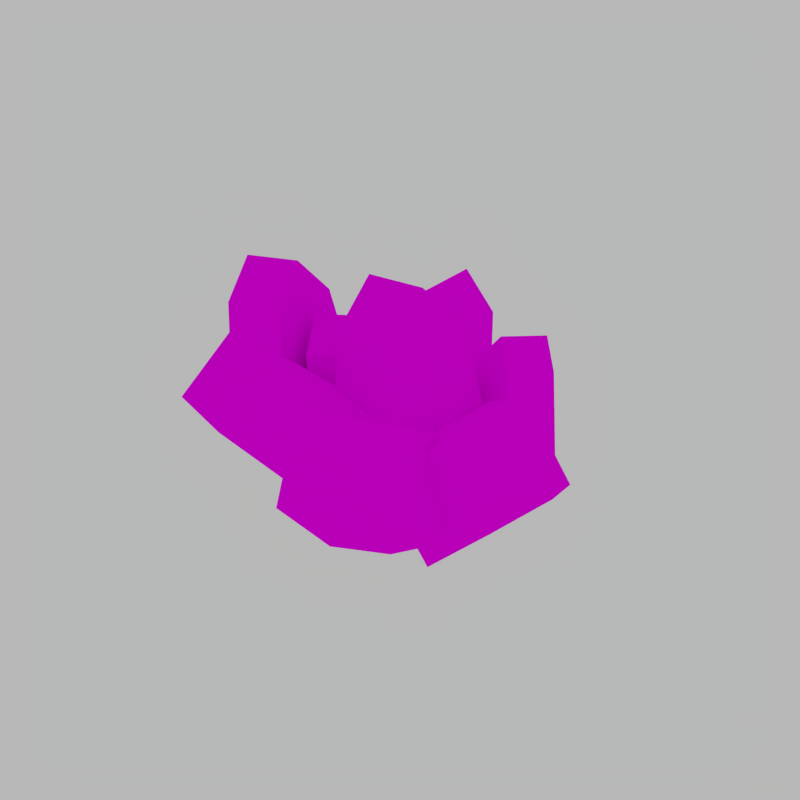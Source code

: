 # Source: rock3.blend  (saved by Blender 2.90.8; exported with 4.5.12 LTS)
import bpy
from mathutils import Matrix  # noqa: F401  (used for matrix-valued properties, if any)

bpy.ops.wm.read_factory_settings(use_empty=True)
scene = bpy.context.scene
scene.name = 'Scene'

# ---- collections
col_collection_1 = bpy.data.collections.new('Collection 1'); scene.collection.children.link(col_collection_1)

# ---- images (referenced by path relative to the original .blend; pixels are not part of the script)
import os
ASSET_DIR = os.environ.get("B2B_ASSET_DIR", "")  # directory of the original .blend (textures are referenced by path, not embedded)
HERE = os.path.dirname(os.path.abspath(__file__))  # packed textures are extracted next to this script under _unpacked/

def load_image(name, relpath, width, height, colorspace="sRGB"):
    """Load a texture the original file referenced (path relative to the .blend, or extracted next to this script)."""
    p = next((c for c in (os.path.join(HERE, relpath), os.path.join(ASSET_DIR, relpath)) if relpath and os.path.exists(c)), "")
    if p:
        img = bpy.data.images.load(p, check_existing=True)
        img.name = name
    else:  # same state as the original file: an image datablock whose file is absent (Cycles renders it pink)
        img = bpy.data.images.new(name, width, height)
        img.source = "FILE"
        img.filepath = "//" + (relpath or name)
    img.colorspace_settings.name = colorspace
    return img
img_colorsheet_rock_grey_png = load_image('Colorsheet Rock grey.png', 'Colorsheet Rock grey.png', 1024, 1024, 'sRGB')

# ---- materials (node trees are filled in below, after node groups)
mat_color1 = bpy.data.materials.new('color1')
mat_color1.alpha_threshold = 0.0
mat_color1.roughness = 0.5

# ---- material node trees
mat_color1.use_nodes = True; mat_color1.node_tree.nodes.clear()
_N = mat_color1.node_tree.nodes; _L = mat_color1.node_tree.links
n0 = _N.new('ShaderNodeOutputMaterial'); n0.name = 'Material Output'; n0.location = (300, 300)
n1 = _N.new('ShaderNodeBsdfDiffuse'); n1.name = 'Diffuse BSDF'; n1.location = (10, 300)
n2 = _N.new('ShaderNodeTexImage'); n2.name = 'Image Texture'; n2.location = (-180, 300)
n2.width = 140
n2.image = img_colorsheet_rock_grey_png
_L.new(n1.outputs[0], n0.inputs[0])
_L.new(n2.outputs[0], n1.inputs[0])
n0.is_active_output = True

# ---- world
world_world = bpy.data.worlds.new('World'); scene.world = world_world
world_world.use_nodes = True; world_world.node_tree.nodes.clear()
_N = world_world.node_tree.nodes; _L = world_world.node_tree.links
n0 = _N.new('ShaderNodeOutputWorld'); n0.name = 'World Output'; n0.location = (300, 300)
n1 = _N.new('ShaderNodeBackground'); n1.name = 'Background'; n1.location = (10, 300)
n1.inputs[0].default_value = (0.477, 0.477, 0.477, 1.0)
_L.new(n1.outputs[0], n0.inputs[0])
n0.is_active_output = True
world_world.color = (0.05088, 0.05088, 0.05088)
world_world.use_sun_shadow = False
world_world.sun_shadow_jitter_overblur = 0.0
world_world.cycles.sampling_method = 'MANUAL'
world_world.cycles.sample_map_resolution = 256

# ---- meshes
me_cube_011 = bpy.data.meshes.new('Cube.011')
me_cube_011.from_pydata([(0.4352, -0.1062, -0.04633), (0.3561, -0.44, 0.1597), (0.06239, -0.2168, -0.174), (0.1335, -0.4773, 0.1109), (0.3614, 0.09196, 0.1387), (0.2947, -0.3017, 0.3342), (-0.009163, -0.02465, 0.005427), (0.07206, -0.339, 0.2854), (0.2452, -0.5595, 0.2105), (0.2572, -0.1841, -0.1313), (0.1838, -0.4213, 0.385), (0.1666, 0.05929, 0.096), (0.4324, 0.2573, -0.04633), (0.6771, 0.01701, 0.1597), (0.3342, -0.1189, -0.174), (0.5939, -0.1928, 0.1109), (0.2247, 0.2967, 0.1387), (0.527, 0.03599, 0.3342), (0.1328, -0.08073, 0.005427), (0.4438, -0.1738, 0.2854), (0.7221, -0.1397, 0.2105), (0.4071, 0.06472, -0.1313), (0.572, -0.1207, 0.385), (0.1518, 0.1131, 0.096), (0.1105, -0.2188, -0.04633), (-0.2008, -0.3627, 0.1597), (-0.2067, 0.006116, -0.174), (-0.3676, -0.2107, 0.1109), (0.2208, -0.03833, 0.1387), (-0.13, -0.229, 0.3342), (-0.09974, 0.1811, 0.005427), (-0.2968, -0.07696, 0.2854), (-0.3633, -0.3494, 0.2105), (-0.06067, -0.1269, -0.1313), (-0.2925, -0.2156, 0.385), (0.07481, 0.09471, 0.096), (-0.209, 0.212, -0.04633), (-0.2528, 0.5521, 0.1597), (0.1008, 0.447, -0.174), (-0.05767, 0.6656, 0.1109), (-0.06999, 0.05258, 0.1387), (-0.1465, 0.4444, 0.3342), (0.2355, 0.2925, 0.005427), (0.04861, 0.5579, 0.2854), (-0.1913, 0.7032, 0.2105), (-0.06997, 0.3477, -0.1313), (-0.08497, 0.5954, 0.385), (0.1008, 0.1519, 0.096), (0.1567, 0.4689, -0.02468), (0.2318, 0.4881, 0.2282), (0.4126, 0.3811, -0.02468), (0.3666, 0.4166, 0.2282), (0.06969, 0.3048, -0.02468), (0.161, 0.3547, 0.2501), (0.3282, 0.222, -0.02468), (0.2958, 0.2831, 0.2501), (0.3059, 0.465, 0.3101), (0.2946, 0.4437, -0.02468), (0.2351, 0.3316, 0.332), (0.1877, 0.2422, -0.02468), (-0.04001, -0.09733, -0.05505), (-0.1013, 0.01457, 0.3615), (-0.004361, 0.3469, -0.05505), (-0.04216, 0.259, 0.3615), (0.2574, -0.1693, -0.05505), (0.1405, -0.04399, 0.3976), (0.284, 0.277, -0.05505), (0.1997, 0.2004, 0.3976), (-0.09479, 0.1423, 0.4965), (-0.05615, 0.133, -0.05505), (0.1471, 0.08379, 0.5326), (0.3091, 0.04454, -0.05505), (-0.1632, -0.03089, -0.04465), (-0.2373, 0.01847, 0.246), (-0.2848, 0.2553, -0.04465), (-0.2798, 0.1887, 0.246), (0.04393, 0.02077, -0.04465), (-0.06885, 0.06049, 0.2712), (-0.08397, 0.3054, -0.04465), (-0.1113, 0.2307, 0.2712), (-0.2746, 0.09959, 0.3402), (-0.2477, 0.1063, -0.04465), (-0.1061, 0.1416, 0.3654), (0.006781, 0.1698, -0.04465), (-0.4711, -0.07909, -0.0269), (-0.546, 0.003177, 0.3364), (-0.532, 0.3047, -0.0269), (-0.546, 0.2225, 0.3364), (-0.2043, -0.07909, -0.0269), (-0.329, 0.003177, 0.3679), (-0.2733, 0.3047, -0.0269), (-0.329, 0.2225, 0.3679), (-0.5667, 0.1128, 0.4541), (-0.532, 0.1128, -0.0269), (-0.3497, 0.1128, 0.4856), (-0.2043, 0.1128, -0.0269)], [], [(8, 3, 2, 9), (3, 7, 6, 2), (10, 5, 4, 11), (5, 1, 0, 4), (9, 2, 6, 11), (10, 7, 3, 8), (5, 10, 8, 1), (0, 9, 11, 4), (7, 10, 11, 6), (1, 8, 9, 0), (20, 15, 14, 21), (15, 19, 18, 14), (22, 17, 16, 23), (17, 13, 12, 16), (21, 14, 18, 23), (22, 19, 15, 20), (17, 22, 20, 13), (12, 21, 23, 16), (19, 22, 23, 18), (13, 20, 21, 12), (32, 27, 26, 33), (27, 31, 30, 26), (34, 29, 28, 35), (29, 25, 24, 28), (33, 26, 30, 35), (34, 31, 27, 32), (29, 34, 32, 25), (24, 33, 35, 28), (31, 34, 35, 30), (25, 32, 33, 24), (44, 39, 38, 45), (39, 43, 42, 38), (46, 41, 40, 47), (41, 37, 36, 40), (45, 38, 42, 47), (46, 43, 39, 44), (41, 46, 44, 37), (36, 45, 47, 40), (43, 46, 47, 42), (37, 44, 45, 36), (56, 51, 50, 57), (51, 55, 54, 50), (58, 53, 52, 59), (53, 49, 48, 52), (57, 50, 54, 59), (58, 55, 51, 56), (53, 58, 56, 49), (48, 57, 59, 52), (55, 58, 59, 54), (49, 56, 57, 48), (68, 63, 62, 69), (63, 67, 66, 62), (70, 65, 64, 71), (65, 61, 60, 64), (69, 62, 66, 71), (70, 67, 63, 68), (65, 70, 68, 61), (60, 69, 71, 64), (67, 70, 71, 66), (61, 68, 69, 60), (80, 75, 74, 81), (75, 79, 78, 74), (82, 77, 76, 83), (77, 73, 72, 76), (81, 74, 78, 83), (82, 79, 75, 80), (77, 82, 80, 73), (72, 81, 83, 76), (79, 82, 83, 78), (73, 80, 81, 72), (92, 87, 86, 93), (87, 91, 90, 86), (94, 89, 88, 95), (89, 85, 84, 88), (93, 86, 90, 95), (94, 91, 87, 92), (89, 94, 92, 85), (84, 93, 95, 88), (91, 94, 95, 90), (85, 92, 93, 84)])
_uv = me_cube_011.uv_layers.new(name='UVMap')
_uv.uv.foreach_set('vector', [0.226, 0.2338, 0.2428, 0.2338, 0.2428, 0.2506, 0.226, 0.2506, 0.226, 0.2338, 0.2428, 0.2338, 0.2428, 0.2506, 0.226, 0.2506, 0.226, 0.2338, 0.2428, 0.2338, 0.2428, 0.2506, 0.226, 0.2506, 0.226, 0.2338, 0.2428, 0.2338, 0.2428, 0.2506, 0.226, 0.2506, 0.226, 0.2338, 0.2428, 0.2338, 0.2428, 0.2506, 0.226, 0.2506, 0.226, 0.2338, 0.2428, 0.2338, 0.2428, 0.2506, 0.226, 0.2506, 0.226, 0.2338, 0.2428, 0.2338, 0.2428, 0.2506, 0.226, 0.2506, 0.226, 0.2338, 0.2428, 0.2338, 0.2428, 0.2506, 0.226, 0.2506, 0.226, 0.2338, 0.2428, 0.2338, 0.2428, 0.2506, 0.226, 0.2506, 0.226, 0.2338, 0.2428, 0.2338, 0.2428, 0.2506, 0.226, 0.2506, 0.7846, 0.2221, 0.8014, 0.2221, 0.8014, 0.2389, 0.7846, 0.2389, 0.7846, 0.2221, 0.8014, 0.2221, 0.8014, 0.2389, 0.7846, 0.2389, 0.7846, 0.2221, 0.8014, 0.2221, 0.8014, 0.2389, 0.7846, 0.2389, 0.7846, 0.2221, 0.8014, 0.2221, 0.8014, 0.2389, 0.7846, 0.2389, 0.7846, 0.2221, 0.8014, 0.2221, 0.8014, 0.2389, 0.7846, 0.2389, 0.7846, 0.2221, 0.8014, 0.2221, 0.8014, 0.2389, 0.7846, 0.2389, 0.7846, 0.2221, 0.8014, 0.2221, 0.8014, 0.2389, 0.7846, 0.2389, 0.7846, 0.2221, 0.8014, 0.2221, 0.8014, 0.2389, 0.7846, 0.2389, 0.7846, 0.2221, 0.8014, 0.2221, 0.8014, 0.2389, 0.7846, 0.2389, 0.7846, 0.2221, 0.8014, 0.2221, 0.8014, 0.2389, 0.7846, 0.2389, 0.2026, 0.7338, 0.2193, 0.7338, 0.2193, 0.7506, 0.2026, 0.7506, 0.2026, 0.7338, 0.2193, 0.7338, 0.2193, 0.7506, 0.2026, 0.7506, 0.2026, 0.7338, 0.2193, 0.7338, 0.2193, 0.7506, 0.2026, 0.7506, 0.2026, 0.7338, 0.2193, 0.7338, 0.2193, 0.7506, 0.2026, 0.7506, 0.2026, 0.7338, 0.2193, 0.7338, 0.2193, 0.7506, 0.2026, 0.7506, 0.2026, 0.7338, 0.2193, 0.7338, 0.2193, 0.7506, 0.2026, 0.7506, 0.2026, 0.7338, 0.2193, 0.7338, 0.2193, 0.7506, 0.2026, 0.7506, 0.2026, 0.7338, 0.2193, 0.7338, 0.2193, 0.7506, 0.2026, 0.7506, 0.2026, 0.7338, 0.2193, 0.7338, 0.2193, 0.7506, 0.2026, 0.7506, 0.2026, 0.7338, 0.2193, 0.7338, 0.2193, 0.7506, 0.2026, 0.7506, 0.2026, 0.7338, 0.2193, 0.7338, 0.2193, 0.7506, 0.2026, 0.7506, 0.2026, 0.7338, 0.2193, 0.7338, 0.2193, 0.7506, 0.2026, 0.7506, 0.2026, 0.7338, 0.2193, 0.7338, 0.2193, 0.7506, 0.2026, 0.7506, 0.2026, 0.7338, 0.2193, 0.7338, 0.2193, 0.7506, 0.2026, 0.7506, 0.2026, 0.7338, 0.2193, 0.7338, 0.2193, 0.7506, 0.2026, 0.7506, 0.2026, 0.7338, 0.2193, 0.7338, 0.2193, 0.7506, 0.2026, 0.7506, 0.2026, 0.7338, 0.2193, 0.7338, 0.2193, 0.7506, 0.2026, 0.7506, 0.2026, 0.7338, 0.2193, 0.7338, 0.2193, 0.7506, 0.2026, 0.7506, 0.2026, 0.7338, 0.2193, 0.7338, 0.2193, 0.7506, 0.2026, 0.7506, 0.2026, 0.7338, 0.2193, 0.7338, 0.2193, 0.7506, 0.2026, 0.7506, 0.226, 0.2338, 0.2428, 0.2338, 0.2428, 0.2506, 0.226, 0.2506, 0.226, 0.2338, 0.2428, 0.2338, 0.2428, 0.2506, 0.226, 0.2506, 0.226, 0.2338, 0.2428, 0.2338, 0.2428, 0.2506, 0.226, 0.2506, 0.226, 0.2338, 0.2428, 0.2338, 0.2428, 0.2506, 0.226, 0.2506, 0.226, 0.2338, 0.2428, 0.2338, 0.2428, 0.2506, 0.226, 0.2506, 0.226, 0.2338, 0.2428, 0.2338, 0.2428, 0.2506, 0.226, 0.2506, 0.226, 0.2338, 0.2428, 0.2338, 0.2428, 0.2506, 0.226, 0.2506, 0.226, 0.2338, 0.2428, 0.2338, 0.2428, 0.2506, 0.226, 0.2506, 0.226, 0.2338, 0.2428, 0.2338, 0.2428, 0.2506, 0.226, 0.2506, 0.226, 0.2338, 0.2428, 0.2338, 0.2428, 0.2506, 0.226, 0.2506, 0.2026, 0.7338, 0.2193, 0.7338, 0.2193, 0.7506, 0.2026, 0.7506, 0.2026, 0.7338, 0.2193, 0.7338, 0.2193, 0.7506, 0.2026, 0.7506, 0.2026, 0.7338, 0.2193, 0.7338, 0.2193, 0.7506, 0.2026, 0.7506, 0.2026, 0.7338, 0.2193, 0.7338, 0.2193, 0.7506, 0.2026, 0.7506, 0.2026, 0.7338, 0.2193, 0.7338, 0.2193, 0.7506, 0.2026, 0.7506, 0.2026, 0.7338, 0.2193, 0.7338, 0.2193, 0.7506, 0.2026, 0.7506, 0.2026, 0.7338, 0.2193, 0.7338, 0.2193, 0.7506, 0.2026, 0.7506, 0.2026, 0.7338, 0.2193, 0.7338, 0.2193, 0.7506, 0.2026, 0.7506, 0.2026, 0.7338, 0.2193, 0.7338, 0.2193, 0.7506, 0.2026, 0.7506, 0.2026, 0.7338, 0.2193, 0.7338, 0.2193, 0.7506, 0.2026, 0.7506, 0.226, 0.2338, 0.2428, 0.2338, 0.2428, 0.2506, 0.226, 0.2506, 0.226, 0.2338, 0.2428, 0.2338, 0.2428, 0.2506, 0.226, 0.2506, 0.226, 0.2338, 0.2428, 0.2338, 0.2428, 0.2506, 0.226, 0.2506, 0.226, 0.2338, 0.2428, 0.2338, 0.2428, 0.2506, 0.226, 0.2506, 0.226, 0.2338, 0.2428, 0.2338, 0.2428, 0.2506, 0.226, 0.2506, 0.226, 0.2338, 0.2428, 0.2338, 0.2428, 0.2506, 0.226, 0.2506, 0.226, 0.2338, 0.2428, 0.2338, 0.2428, 0.2506, 0.226, 0.2506, 0.226, 0.2338, 0.2428, 0.2338, 0.2428, 0.2506, 0.226, 0.2506, 0.226, 0.2338, 0.2428, 0.2338, 0.2428, 0.2506, 0.226, 0.2506, 0.226, 0.2338, 0.2428, 0.2338, 0.2428, 0.2506, 0.226, 0.2506, 0.7846, 0.2221, 0.8014, 0.2221, 0.8014, 0.2389, 0.7846, 0.2389, 0.7846, 0.2221, 0.8014, 0.2221, 0.8014, 0.2389, 0.7846, 0.2389, 0.7846, 0.2221, 0.8014, 0.2221, 0.8014, 0.2389, 0.7846, 0.2389, 0.7846, 0.2221, 0.8014, 0.2221, 0.8014, 0.2389, 0.7846, 0.2389, 0.7846, 0.2221, 0.8014, 0.2221, 0.8014, 0.2389, 0.7846, 0.2389, 0.7846, 0.2221, 0.8014, 0.2221, 0.8014, 0.2389, 0.7846, 0.2389, 0.7846, 0.2221, 0.8014, 0.2221, 0.8014, 0.2389, 0.7846, 0.2389, 0.7846, 0.2221, 0.8014, 0.2221, 0.8014, 0.2389, 0.7846, 0.2389, 0.7846, 0.2221, 0.8014, 0.2221, 0.8014, 0.2389, 0.7846, 0.2389, 0.7846, 0.2221, 0.8014, 0.2221, 0.8014, 0.2389, 0.7846, 0.2389])
me_cube_011.materials.append(mat_color1)
me_cube_011.use_remesh_preserve_volume = False
me_cube_011.use_remesh_preserve_attributes = False
me_cube_011.use_mirror_vertex_groups = False
me_cube_011.update()

# ---- objects
ob_rock_type3_04 = bpy.data.objects.new('Rock Type3 04', None)
ob_rock_type3_04_mesh = bpy.data.objects.new('Rock Type3 04 mesh', me_cube_011)

# ---- transforms, parenting, visibility, modifiers, constraints
ob_rock_type3_04.location = (0.0, 1.0, 0.0)
ob_rock_type3_04.empty_display_type = 'CUBE'
ob_rock_type3_04.empty_image_offset = (0.0, 0.0)
ob_rock_type3_04.lineart.crease_threshold = 0.0
ob_rock_type3_04_mesh.parent = ob_rock_type3_04
ob_rock_type3_04_mesh.matrix_parent_inverse = Matrix(((1.0, 0.0, 0.0, 0.0), (0.0, 1.0, 0.0, -1.0), (0.0, 0.0, 1.0, 0.0), (0.0, 0.0, 0.0, 1.0)))
ob_rock_type3_04_mesh.location = (0.0, 1.0, 0.0)
ob_rock_type3_04_mesh.lineart.crease_threshold = 0.0

# ---- collection membership
col_collection_1.objects.link(ob_rock_type3_04)
col_collection_1.objects.link(ob_rock_type3_04_mesh)

# ---- scene / render settings (as saved in the file)
scene.frame_start = 1; scene.frame_end = 250; scene.frame_set(1)
scene.render.engine = 'CYCLES'
scene.render.resolution_x = 256
scene.render.resolution_y = 256
scene.render.dither_intensity = 0.0
scene.cycles.use_denoising = False
scene.cycles.samples = 100
scene.cycles.sampling_pattern = 'TABULATED_SOBOL'
scene.cycles.light_sampling_threshold = 0.0
scene.cycles.use_adaptive_sampling = False
scene.cycles.use_light_tree = False
scene.cycles.blur_glossy = 0.0
scene.cycles.pixel_filter_type = 'GAUSSIAN'
scene.cycles.sample_clamp_indirect = 0.0
scene.view_settings.view_transform = 'Standard'
bpy.context.view_layer.update()

# ---- added for rendering (the .blend has no active camera): camera
cam_auto = bpy.data.cameras.new('AutoCamera')
cam_auto.lens = 50.0
cam_auto.sensor_width = 36.0
cam_auto.clip_end = 1000.0
ob_auto_camera = bpy.data.objects.new('AutoCamera', cam_auto)
scene.collection.objects.link(ob_auto_camera)
ob_auto_camera.location = (1.87056, -1.07961, 1.61359)
ob_auto_camera.rotation_euler = (1.09748, -7.21219e-08, 0.694738)
scene.camera = ob_auto_camera
bpy.context.view_layer.update()
